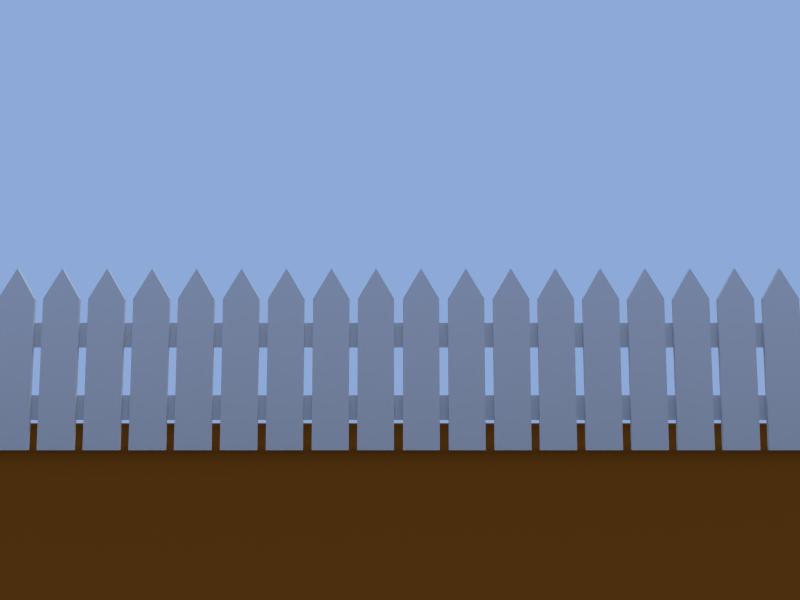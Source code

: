 # Source: picket_fence_and_grass_scene.blend  (saved by Blender 2.62.0; exported with 4.5.12 LTS)
import bpy
from mathutils import Matrix  # noqa: F401  (used for matrix-valued properties, if any)

bpy.ops.wm.read_factory_settings(use_empty=True)
scene = bpy.context.scene
scene.name = 'Scene'

# ---- collections
col_collection_1 = bpy.data.collections.new('Collection 1'); scene.collection.children.link(col_collection_1)
col_collection_2 = bpy.data.collections.new('Collection 2'); scene.collection.children.link(col_collection_2)

# ---- materials (node trees are filled in below, after node groups)
mat_sky_texture = bpy.data.materials.new('sky-texture')
mat_sky_texture.alpha_threshold = 0.0
mat_sky_texture.use_transparent_shadow = False
mat_sky_texture.roughness = 0.5
mat_sky_texture.specular_intensity = 0.0
mat_sky_texture.line_color = (0.0, 0.0, 0.0, 1.0)
mat_material_001 = bpy.data.materials.new('Material.001')
mat_material_001.alpha_threshold = 0.0
mat_material_001.use_transparent_shadow = False
mat_material_001.diffuse_color = (0.1376, 0.04388, 0.004728, 1.0)
mat_material_001.roughness = 0.5
mat_material_001.specular_intensity = 0.0
mat_material_001.line_color = (0.0, 0.0, 0.0, 1.0)
mat_material_002 = bpy.data.materials.new('Material.002')
mat_material_002.alpha_threshold = 0.0
mat_material_002.use_transparent_shadow = False
mat_material_002.diffuse_color = (0.3568, 0.8, 0.1388, 1.0)
mat_material_002.roughness = 0.5
mat_material_002.line_color = (0.0, 0.0, 0.0, 1.0)
mat_material = bpy.data.materials.new('Material')
mat_material.alpha_threshold = 0.0
mat_material.use_transparent_shadow = False
mat_material.roughness = 0.5
mat_material.specular_intensity = 0.1496
mat_material.line_color = (0.0, 0.0, 0.0, 1.0)

# ---- material node trees

# ---- world
world_world = bpy.data.worlds.new('World'); scene.world = world_world
world_world.color = (0.2664, 0.3968, 0.6795)
world_world.use_sun_shadow = False
world_world.sun_shadow_jitter_overblur = 0.0
world_world.cycles.sampling_method = 'MANUAL'
world_world.cycles.sample_map_resolution = 256

# ---- cameras
cam_camera = bpy.data.cameras.new('Camera')
cam_camera.clip_end = 100.0
cam_camera.lens = 35.0
cam_camera.sensor_width = 32.0
cam_camera.sensor_height = 18.0
cam_camera.ortho_scale = 7.314
cam_camera.dof.focus_distance = 0.0
cam_camera.dof.aperture_fstop = 128.0

# ---- lights
light_lamp = bpy.data.lights.new('Lamp', 'SUN')
light_lamp.transmission_factor = 0.0
light_lamp.cutoff_distance = 30.0
light_lamp.angle = 1.571
light_lamp.energy = 1.0
light_lamp.shadow_buffer_clip_start = 1.001
light_lamp.shadow_soft_size = 1.0
light_lamp.shadow_cascade_max_distance = 1000.0
light_lamp.cycles.use_multiple_importance_sampling = False

# ---- meshes
me_sky_texture_jpg = bpy.data.meshes.new('sky-texture.jpg')
me_sky_texture_jpg.from_pydata([(-1.5, -1.0, 0.0), (1.5, -1.0, 0.0), (1.5, 1.0, 0.0), (-1.5, 1.0, 0.0)], [], [(0, 1, 2, 3)])
_uv = me_sky_texture_jpg.uv_layers.new(name='UVMap')
_uv.uv.foreach_set('vector', [0.0, 0.0, 1.0, 0.0, 1.0, 1.0, 0.0, 1.0])
me_sky_texture_jpg.materials.append(mat_sky_texture)
me_sky_texture_jpg.use_remesh_preserve_volume = False
me_sky_texture_jpg.use_remesh_preserve_attributes = False
me_sky_texture_jpg.use_mirror_vertex_groups = False
me_sky_texture_jpg.update()
me_plane = bpy.data.meshes.new('Plane')
me_plane.from_pydata([(1.0, 1.0, 0.0), (1.0, -1.0, 0.0), (-1.0, -1.0, 0.0), (-1.0, 1.0, 0.0)], [], [(0, 3, 2, 1)])
me_plane.materials.append(mat_material_001)
me_plane.materials.append(mat_material_002)
me_plane.use_remesh_preserve_volume = False
me_plane.use_remesh_preserve_attributes = False
me_plane.use_mirror_vertex_groups = False
me_plane.update()
me_cube_003 = bpy.data.meshes.new('Cube.003')
me_cube_003.from_pydata([(-21.84, -3.557, -0.6749), (-21.84, -3.789, -0.6749), (19.35, -3.789, -0.6749), (19.35, -3.557, -0.6749), (-21.84, -3.557, -0.4046), (-21.84, -3.789, -0.4046), (19.35, -3.789, -0.4046), (19.35, -3.557, -0.4046), (-21.84, -3.557, 0.1251), (-21.84, -3.789, 0.1251), (19.35, -3.789, 0.1251), (19.35, -3.557, 0.1251), (-21.84, -3.557, 0.3954), (-21.84, -3.789, 0.3954), (19.35, -3.789, 0.3954), (19.35, -3.557, 0.3954), (19.35, -4.065, -1.0), (11.07, -4.065, -1.0), (11.07, -3.817, -1.0), (19.35, -3.817, -1.0), (15.21, -4.065, 1.0), (15.21, -3.817, 1.0), (19.35, -4.065, 0.6594), (11.07, -4.065, 0.6594), (11.07, -3.817, 0.6594), (19.35, -3.817, 0.6594), (9.033, -4.065, -1.0), (0.7477, -4.065, -1.0), (0.7477, -3.817, -1.0), (9.033, -3.817, -1.0), (4.89, -4.065, 1.0), (4.89, -3.817, 1.0), (9.033, -4.065, 0.6594), (0.7477, -4.065, 0.6594), (0.7477, -3.817, 0.6594), (9.033, -3.817, 0.6594), (-1.286, -4.065, -1.0), (-9.571, -4.065, -1.0), (-9.571, -3.817, -1.0), (-1.286, -3.817, -1.0), (-5.428, -4.065, 1.0), (-5.428, -3.817, 1.0), (-1.286, -4.065, 0.6594), (-9.571, -4.065, 0.6594), (-9.571, -3.817, 0.6594), (-1.286, -3.817, 0.6594), (-11.6, -4.065, -1.0), (-19.89, -4.065, -1.0), (-19.89, -3.817, -1.0), (-11.6, -3.817, -1.0), (-15.75, -4.065, 1.0), (-15.75, -3.817, 1.0), (-11.6, -4.065, 0.6594), (-19.89, -4.065, 0.6594), (-19.89, -3.817, 0.6594), (-11.6, -3.817, 0.6594)], [], [(0, 1, 2, 3), (4, 7, 6, 5), (0, 4, 5, 1), (1, 5, 6, 2), (2, 6, 7, 3), (4, 0, 3, 7), (8, 9, 10, 11), (12, 15, 14, 13), (8, 12, 13, 9), (9, 13, 14, 10), (10, 14, 15, 11), (12, 8, 11, 15), (16, 17, 18, 19), (16, 22, 23, 17), (22, 20, 23), (17, 23, 24, 18), (23, 20, 21, 24), (18, 24, 25, 19), (24, 21, 25), (20, 22, 25, 21), (22, 16, 19, 25), (26, 27, 28, 29), (26, 32, 33, 27), (32, 30, 33), (27, 33, 34, 28), (33, 30, 31, 34), (28, 34, 35, 29), (34, 31, 35), (30, 32, 35, 31), (32, 26, 29, 35), (36, 37, 38, 39), (36, 42, 43, 37), (42, 40, 43), (37, 43, 44, 38), (43, 40, 41, 44), (38, 44, 45, 39), (44, 41, 45), (40, 42, 45, 41), (42, 36, 39, 45), (46, 47, 48, 49), (46, 52, 53, 47), (52, 50, 53), (47, 53, 54, 48), (53, 50, 51, 54), (48, 54, 55, 49), (54, 51, 55), (50, 52, 55, 51), (52, 46, 49, 55)])
me_cube_003.materials.append(mat_material)
me_cube_003.use_remesh_preserve_volume = False
me_cube_003.use_remesh_preserve_attributes = False
me_cube_003.use_mirror_vertex_groups = False
me_cube_003.update()

# ---- objects
ob_sky_texture_jpg = bpy.data.objects.new('sky-texture.jpg', me_sky_texture_jpg)
ob_plane = bpy.data.objects.new('Plane', me_plane)
ob_cube_003 = bpy.data.objects.new('Cube.003', me_cube_003)
ob_lamp = bpy.data.objects.new('Lamp', light_lamp)
ob_camera = bpy.data.objects.new('Camera', cam_camera)

# ---- transforms, parenting, visibility, modifiers, constraints
ob_sky_texture_jpg.location = (-3.815, 8.222, 2.445)
ob_sky_texture_jpg.rotation_euler = (1.571, 0.0, 0.0)
ob_sky_texture_jpg.scale = (6.711, 6.711, 6.711)
ob_sky_texture_jpg.lineart.crease_threshold = 0.0
ob_plane.location = (-3.727, -0.08981, 0.0)
ob_plane.scale = (9.448, 9.448, 9.448)
ob_plane.lineart.crease_threshold = 0.0
_m = ob_plane.modifiers.new('ParticleSystem 1', 'PARTICLE_SYSTEM')
ob_cube_003.location = (4.578, 0.7311, 1.018)
ob_cube_003.rotation_euler = (0.0, 0.0, 6.283)
ob_cube_003.scale = (-0.04846, 0.2007, 1.0)
ob_cube_003.lock_rotations_4d = False
ob_cube_003.empty_display_type = 'ARROWS'
ob_cube_003.lineart.crease_threshold = 0.0
_m = ob_cube_003.modifiers.new('Array', 'ARRAY')
_m.count = 9
_m.constant_offset_displace = (0.0, 0.0, 0.0)
ob_lamp.location = (4.076, 1.005, 5.904)
ob_lamp.rotation_euler = (0.6503, 0.05522, 1.866)
ob_lamp.lock_rotations_4d = False
ob_lamp.empty_display_type = 'ARROWS'
ob_lamp.color = (0.0, 0.0, 0.0, 0.0)
ob_lamp.lineart.crease_threshold = 0.0
ob_camera.location = (-3.877, -9.731, 0.6251)
ob_camera.rotation_euler = (1.678, 2.107e-08, 1.054e-07)
ob_camera.scale = (1.0, 1.0, 1.0)
ob_camera.lock_rotations_4d = False
ob_camera.empty_display_type = 'ARROWS'
ob_camera.color = (0.0, 0.0, 0.0, 0.0)
ob_camera.display_type = 'WIRE'
ob_camera.lineart.crease_threshold = 0.0

# ---- collection membership
col_collection_1.objects.link(ob_sky_texture_jpg)
col_collection_1.objects.link(ob_plane)
col_collection_1.objects.link(ob_cube_003)
col_collection_1.objects.link(ob_lamp)
col_collection_1.objects.link(ob_camera)
col_collection_2.objects.link(ob_sky_texture_jpg)
def _layer_coll(name, lc=None):
    lc = lc or bpy.context.view_layer.layer_collection
    for c in lc.children:
        if c.name == name: return c
        r = _layer_coll(name, c)
        if r: return r
_layer_coll('Collection 2').indirect_only = True

# ---- scene / render settings (as saved in the file)
scene.camera = ob_camera
scene.frame_start = 1; scene.frame_end = 250; scene.frame_set(1)
scene.render.engine = 'BLENDER_EEVEE_NEXT'
scene.render.image_settings.color_mode = 'RGB'
scene.render.image_settings.compression = 90
scene.render.resolution_x = 800
scene.render.resolution_y = 600
scene.render.dither_intensity = 0.0
scene.render.bake_margin = 2
scene.render.bake_bias = 0.0
scene.cycles.use_denoising = False
scene.cycles.samples = 10
scene.cycles.sampling_pattern = 'TABULATED_SOBOL'
scene.cycles.light_sampling_threshold = 0.0
scene.cycles.use_adaptive_sampling = False
scene.cycles.use_light_tree = False
scene.cycles.blur_glossy = 0.0
scene.cycles.volume_bounces = 1
scene.cycles.pixel_filter_type = 'GAUSSIAN'
scene.cycles.sample_clamp_indirect = 0.0
scene.view_settings.view_transform = 'Standard'
bpy.context.view_layer.update()

